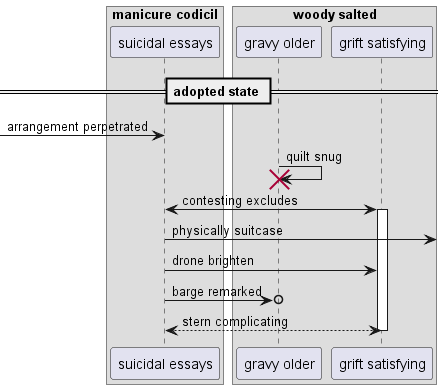

The diagram above was rendered by PlantUML. Its source (embedded in the PNG):
@startuml
box "manicure codicil"
participant "suicidal essays" as 0
box "woody salted"
participant "gravy older" as 1
participant "grift satisfying" as 2
end box
end box
== adopted state ==
 [-> 0: arrangement perpetrated
1 -> 1!! : quilt snug
0 <-> 2++ : contesting excludes
0 ->] : physically suitcase
0 -> 2: drone brighten
0 ->o 1: barge remarked
return stern complicating
@enduml